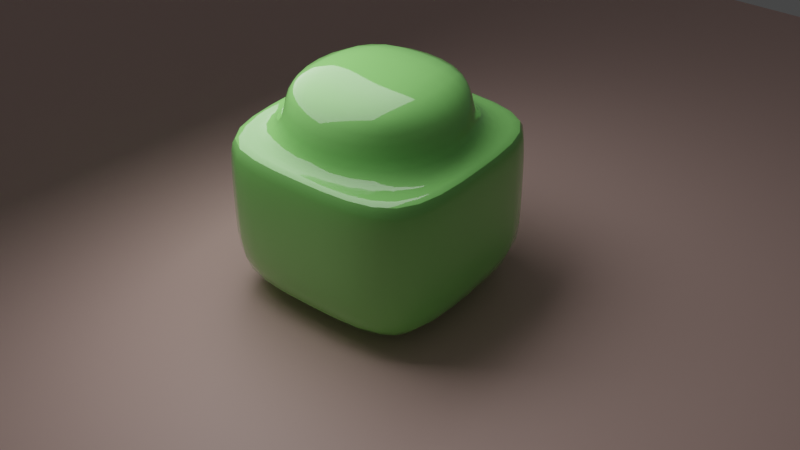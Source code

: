 # Source: lego.blend  (saved by Blender 3.2.14; exported with 4.5.12 LTS)
import bpy
from mathutils import Matrix  # noqa: F401  (used for matrix-valued properties, if any)

bpy.ops.wm.read_factory_settings(use_empty=True)
scene = bpy.context.scene
scene.name = 'Scene'

# ---- collections
col_collection = bpy.data.collections.new('Collection'); scene.collection.children.link(col_collection)

# ---- materials (node trees are filled in below, after node groups)
mat_lego1 = bpy.data.materials.new('lego1')
mat_lego_001 = bpy.data.materials.new('lego.001')

# ---- node groups
ng_auto_smooth = bpy.data.node_groups.new('Auto Smooth', 'GeometryNodeTree')
_s = ng_auto_smooth.interface.new_socket(name='Geometry', in_out='OUTPUT', socket_type='NodeSocketGeometry')
_s = ng_auto_smooth.interface.new_socket(name='Geometry', in_out='INPUT', socket_type='NodeSocketGeometry')
_s = ng_auto_smooth.interface.new_socket(name='Angle', in_out='INPUT', socket_type='NodeSocketFloat')
_s.subtype = 'ANGLE'
_s.min_value = 0.0
_s.max_value = 3.142
ng_auto_smooth.is_modifier = True
_N = ng_auto_smooth.nodes; _L = ng_auto_smooth.links
n0 = _N.new('NodeGroupOutput'); n0.name = 'Group Output'; n0.location = (480, -100)
n1 = _N.new('NodeGroupInput'); n1.name = 'Group Input'; n1.location = (-420, -300)
n2 = _N.new('NodeGroupInput'); n2.name = 'Group Input.001'; n2.location = (-60, -100)
n3 = _N.new('GeometryNodeSetShadeSmooth'); n3.name = 'Set Shade Smooth'; n3.location = (120, -100)
n3.domain = 'EDGE'
n4 = _N.new('GeometryNodeSetShadeSmooth'); n4.name = 'Set Shade Smooth.001'; n4.location = (300, -100)
n5 = _N.new('GeometryNodeInputMeshEdgeAngle'); n5.name = 'Edge Angle'; n5.location = (-420, -220)
n6 = _N.new('GeometryNodeInputEdgeSmooth'); n6.name = 'Is Edge Smooth'; n6.location = (-60, -160)
n7 = _N.new('GeometryNodeInputShadeSmooth'); n7.name = 'Is Face Smooth'; n7.location = (-240, -340)
n8 = _N.new('FunctionNodeBooleanMath'); n8.name = 'Boolean Math'; n8.location = (-60, -220)
n9 = _N.new('FunctionNodeCompare'); n9.name = 'Compare'; n9.location = (-240, -180)
n9.operation = 'LESS_EQUAL'
_L.new(n5.outputs[0], n9.inputs[0])
_L.new(n4.outputs[0], n0.inputs[0])
_L.new(n1.outputs[1], n9.inputs[1])
_L.new(n9.outputs[0], n8.inputs[0])
_L.new(n7.outputs[0], n8.inputs[1])
_L.new(n2.outputs[0], n3.inputs[0])
_L.new(n6.outputs[0], n3.inputs[1])
_L.new(n3.outputs[0], n4.inputs[0])
_L.new(n8.outputs[0], n3.inputs[2])
n0.is_active_output = True

# ---- material node trees
mat_lego1.use_nodes = True; mat_lego1.node_tree.nodes.clear()
_N = mat_lego1.node_tree.nodes; _L = mat_lego1.node_tree.links
n0 = _N.new('ShaderNodeBsdfPrincipled'); n0.name = 'Principled BSDF'; n0.location = (10, 300)
n0.distribution = 'GGX'
n0.subsurface_method = 'RANDOM_WALK_SKIN'
n0.inputs[0].default_value = (0.2904, 0.8, 0.1943, 1.0)
n0.inputs[2].default_value = 0.0443
n0.inputs[3].default_value = 1.45
n0.inputs[11].default_value = 1.047
n0.inputs[13].default_value = 0.8544
n0.inputs[27].default_value = (0.0, 0.0, 0.0, 1.0)
n0.inputs[28].default_value = 1.0
n1 = _N.new('ShaderNodeOutputMaterial'); n1.name = 'Material Output'; n1.location = (300, 300)
_L.new(n0.outputs[0], n1.inputs[0])
n1.is_active_output = True
mat_lego_001.use_nodes = True; mat_lego_001.node_tree.nodes.clear()
_N = mat_lego_001.node_tree.nodes; _L = mat_lego_001.node_tree.links
n0 = _N.new('ShaderNodeBsdfPrincipled'); n0.name = 'Principled BSDF'; n0.location = (10, 300)
n0.distribution = 'GGX'
n0.subsurface_method = 'RANDOM_WALK_SKIN'
n0.inputs[0].default_value = (0.8, 0.5513, 0.4969, 1.0)
n0.inputs[3].default_value = 1.45
n0.inputs[27].default_value = (0.0, 0.0, 0.0, 1.0)
n0.inputs[28].default_value = 1.0
n1 = _N.new('ShaderNodeOutputMaterial'); n1.name = 'Material Output'; n1.location = (300, 300)
_L.new(n0.outputs[0], n1.inputs[0])
n1.is_active_output = True

# ---- world
world_world = bpy.data.worlds.new('World'); scene.world = world_world
world_world.use_nodes = True; world_world.node_tree.nodes.clear()
_N = world_world.node_tree.nodes; _L = world_world.node_tree.links
n0 = _N.new('ShaderNodeOutputWorld'); n0.name = 'World Output'; n0.location = (300, 300)
n1 = _N.new('ShaderNodeBackground'); n1.name = 'Background'; n1.location = (10, 300)
n1.inputs[0].default_value = (0.05088, 0.05088, 0.05088, 1.0)
_L.new(n1.outputs[0], n0.inputs[0])
n0.is_active_output = True
world_world.color = (0.05088, 0.05088, 0.05088)
world_world.use_sun_shadow = False
world_world.sun_shadow_jitter_overblur = 0.0

# ---- cameras
cam_camera_001 = bpy.data.cameras.new('Camera.001')

# ---- lights
light_area_001 = bpy.data.lights.new('Area.001', 'AREA')
light_area_001.transmission_factor = 0.0
light_area_001.energy = 1571.0
light_area_001.shadow_soft_size = 1.475
light_area_001.shadow_maximum_resolution = 0.006
light_area_001.use_absolute_resolution = True
light_area_001.size = 1.475
light_area_001.size_y = 1.0

# ---- meshes
me_cube_001 = bpy.data.meshes.new('Cube.001')
me_cube_001.from_pydata([(-4.977, -4.977, -3.5), (-2.859, -2.859, 3.5), (-4.977, 4.977, -3.5), (-2.859, 2.859, 3.5), (4.977, -4.977, -3.5), (2.859, -2.859, 3.5), (4.977, 4.977, -3.5), (2.859, 2.859, 3.5), (-4.977, 0.0, -3.5), (-4.977, -4.977, 0.0), (-4.611, -7.098e-08, 3.5), (-4.977, 4.977, 0.0), (0.0, 4.977, -3.5), (0.0, 4.611, 3.5), (4.977, 4.977, 0.0), (4.977, 0.0, -3.5), (4.611, -7.098e-08, 3.5), (4.977, -4.977, 0.0), (0.0, -4.977, -3.5), (0.0, -4.611, 3.5), (0.0, 0.0, -3.5), (0.0, -4.977, 0.0), (4.977, 0.0, 0.0), (0.0, 4.977, 0.0), (-4.977, 0.0, 0.0), (-4.977, 0.0, 3.5), (-4.977, 4.977, 3.5), (0.0, 4.977, 3.5), (4.977, 4.977, 3.5), (4.977, 0.0, 3.5), (4.977, -4.977, 3.5), (0.0, -4.977, 3.5), (-4.977, -4.977, 3.5), (-4.044, -2.547e-07, 3.5), (-4.611, 4.611, 3.5), (-1.532e-07, 4.044, 3.5), (4.611, 4.611, 3.5), (4.044, 9.876e-08, 3.5), (4.611, -4.611, 3.5), (2.003e-07, -4.044, 3.5), (-4.611, -4.611, 3.5), (2.356e-08, -7.799e-08, 5.992), (2.003e-07, -4.044, 5.992), (-1.532e-07, 4.044, 5.992), (4.044, 9.876e-08, 5.992), (-4.044, -2.547e-07, 5.992), (-2.859, 2.859, 5.992), (2.859, 2.859, 5.992), (2.859, -2.859, 5.992), (-2.859, -2.859, 5.992)], [], [(24, 25, 26, 11), (23, 27, 28, 14), (22, 29, 30, 17), (21, 31, 32, 9), (20, 15, 4, 18), (7, 35, 43, 47), (1, 39, 42, 49), (35, 3, 46, 43), (39, 5, 48, 42), (8, 20, 18, 0), (2, 12, 20, 8), (12, 6, 15, 20), (18, 21, 9, 0), (4, 17, 21, 18), (17, 30, 31, 21), (15, 22, 17, 4), (6, 14, 22, 15), (14, 28, 29, 22), (12, 23, 14, 6), (2, 11, 23, 12), (11, 26, 27, 23), (8, 24, 11, 2), (0, 9, 24, 8), (9, 32, 25, 24), (10, 34, 26, 25), (13, 36, 28, 27), (16, 38, 30, 29), (19, 40, 32, 31), (40, 10, 25, 32), (34, 13, 27, 26), (36, 16, 29, 28), (38, 19, 31, 30), (33, 3, 34, 10), (35, 7, 36, 13), (37, 5, 38, 16), (39, 1, 40, 19), (1, 33, 10, 40), (3, 35, 13, 34), (7, 37, 16, 36), (5, 39, 19, 38), (41, 45, 49, 42), (44, 41, 42, 48), (47, 43, 41, 44), (43, 46, 45, 41), (37, 7, 47, 44), (33, 1, 49, 45), (5, 37, 44, 48), (3, 33, 45, 46)])
me_cube_001.polygons.foreach_set('use_smooth', [True] * 48)
_uv = me_cube_001.uv_layers.new(name='UVMap')
_uv.uv.foreach_set('vector', [0.5, 0.125, 0.625, 0.125, 0.625, 0.25, 0.5, 0.25, 0.5, 0.375, 0.625, 0.375, 0.625, 0.5, 0.5, 0.5, 0.5, 0.625, 0.625, 0.625, 0.625, 0.75, 0.5, 0.75, 0.5, 0.875, 0.625, 0.875, 0.625, 1.0, 0.5, 1.0, 0.25, 0.625, 0.375, 0.625, 0.375, 0.75, 0.25, 0.75, 0.691, 0.566, 0.75, 0.566, 0.75, 0.566, 0.691, 0.566, 0.809, 0.684, 0.75, 0.684, 0.75, 0.684, 0.809, 0.684, 0.75, 0.566, 0.809, 0.566, 0.809, 0.566, 0.75, 0.566, 0.75, 0.684, 0.691, 0.684, 0.691, 0.684, 0.75, 0.684, 0.125, 0.625, 0.25, 0.625, 0.25, 0.75, 0.125, 0.75, 0.125, 0.5, 0.25, 0.5, 0.25, 0.625, 0.125, 0.625, 0.25, 0.5, 0.375, 0.5, 0.375, 0.625, 0.25, 0.625, 0.375, 0.875, 0.5, 0.875, 0.5, 1.0, 0.375, 1.0, 0.375, 0.75, 0.5, 0.75, 0.5, 0.875, 0.375, 0.875, 0.5, 0.75, 0.625, 0.75, 0.625, 0.875, 0.5, 0.875, 0.375, 0.625, 0.5, 0.625, 0.5, 0.75, 0.375, 0.75, 0.375, 0.5, 0.5, 0.5, 0.5, 0.625, 0.375, 0.625, 0.5, 0.5, 0.625, 0.5, 0.625, 0.625, 0.5, 0.625, 0.375, 0.375, 0.5, 0.375, 0.5, 0.5, 0.375, 0.5, 0.375, 0.25, 0.5, 0.25, 0.5, 0.375, 0.375, 0.375, 0.5, 0.25, 0.625, 0.25, 0.625, 0.375, 0.5, 0.375, 0.375, 0.125, 0.5, 0.125, 0.5, 0.25, 0.375, 0.25, 0.375, 0.0, 0.5, 0.0, 0.5, 0.125, 0.375, 0.125, 0.5, 0.0, 0.625, 0.0, 0.625, 0.125, 0.5, 0.125, 0.8392, 0.625, 0.8392, 0.5358, 0.875, 0.5, 0.875, 0.625, 0.75, 0.5358, 0.6608, 0.5358, 0.625, 0.5, 0.75, 0.5, 0.6608, 0.625, 0.6608, 0.7142, 0.625, 0.75, 0.625, 0.625, 0.75, 0.7142, 0.8392, 0.7142, 0.875, 0.75, 0.75, 0.75, 0.8392, 0.7142, 0.8392, 0.625, 0.875, 0.625, 0.875, 0.75, 0.8392, 0.5358, 0.75, 0.5358, 0.75, 0.5, 0.875, 0.5, 0.6608, 0.5358, 0.6608, 0.625, 0.625, 0.625, 0.625, 0.5, 0.6608, 0.7142, 0.75, 0.7142, 0.75, 0.75, 0.625, 0.75, 0.809, 0.625, 0.809, 0.566, 0.8392, 0.5358, 0.8392, 0.625, 0.75, 0.566, 0.691, 0.566, 0.6608, 0.5358, 0.75, 0.5358, 0.691, 0.625, 0.691, 0.684, 0.6608, 0.7142, 0.6608, 0.625, 0.75, 0.684, 0.809, 0.684, 0.8392, 0.7142, 0.75, 0.7142, 0.809, 0.684, 0.809, 0.625, 0.8392, 0.625, 0.8392, 0.7142, 0.809, 0.566, 0.75, 0.566, 0.75, 0.5358, 0.8392, 0.5358, 0.691, 0.566, 0.691, 0.625, 0.6608, 0.625, 0.6608, 0.5358, 0.691, 0.684, 0.75, 0.684, 0.75, 0.7142, 0.6608, 0.7142, 0.75, 0.625, 0.809, 0.625, 0.809, 0.684, 0.75, 0.684, 0.691, 0.625, 0.75, 0.625, 0.75, 0.684, 0.691, 0.684, 0.691, 0.566, 0.75, 0.566, 0.75, 0.625, 0.691, 0.625, 0.75, 0.566, 0.809, 0.566, 0.809, 0.625, 0.75, 0.625, 0.691, 0.625, 0.691, 0.566, 0.691, 0.566, 0.691, 0.625, 0.809, 0.625, 0.809, 0.684, 0.809, 0.684, 0.809, 0.625, 0.691, 0.684, 0.691, 0.625, 0.691, 0.625, 0.691, 0.684, 0.809, 0.566, 0.809, 0.625, 0.809, 0.625, 0.809, 0.566])
me_cube_001.materials.append(mat_lego1)
me_cube_001.update()
me_plane = bpy.data.meshes.new('Plane')
me_plane.from_pydata([(-1.0, -1.0, 0.0), (1.0, -1.0, 0.0), (-1.0, 1.0, 0.0), (1.0, 1.0, 0.0)], [], [(0, 1, 3, 2)])
_uv = me_plane.uv_layers.new(name='UVMap')
_uv.uv.foreach_set('vector', [0.0, 0.0, 1.0, 0.0, 1.0, 1.0, 0.0, 1.0])
me_plane.materials.append(mat_lego_001)
me_plane.update()

# ---- objects
ob_cube = bpy.data.objects.new('Cube', me_cube_001)
ob_camera = bpy.data.objects.new('Camera', cam_camera_001)
ob_plane = bpy.data.objects.new('Plane', me_plane)
ob_area = bpy.data.objects.new('Area', light_area_001)

# ---- transforms, parenting, visibility, modifiers, constraints
ob_cube.location = (-2.104, -2.197, 6.964)
_m = ob_cube.modifiers.new('Bevel', 'BEVEL')
_m.width = 0.202
_m.width_pct = 0.202
_m.segments = 5
_m.limit_method = 'WEIGHT'
_m.angle_limit = 1.047
_m = ob_cube.modifiers.new('Subdivision', 'SUBSURF')
_m.levels = 2
_m = ob_cube.modifiers.new('Auto Smooth', 'NODES')
_m.node_group = ng_auto_smooth
_gi = [s.identifier for s in ng_auto_smooth.interface.items_tree if s.item_type == 'SOCKET' and s.in_out == 'INPUT']
_m[_gi[1]] = 0.5236  # Angle
ob_camera.location = (-26.14, 27.24, 31.89)
ob_camera.rotation_euler = (0.9704, 1.389e-06, -2.478)
ob_camera.scale = (1.0, 1.0, 1.0)
ob_plane.location = (0.0, 0.0, 3.389)
ob_plane.scale = (39.07, 39.07, 39.07)
ob_area.location = (1.531, 0.0, 19.48)
ob_area.rotation_euler = (0.4755, 0.7906, 0.5143)
ob_area.scale = (10.07, 10.07, 10.07)

# ---- collection membership
col_collection.objects.link(ob_cube)
col_collection.objects.link(ob_camera)
col_collection.objects.link(ob_plane)
col_collection.objects.link(ob_area)

# ---- scene / render settings (as saved in the file)
scene.camera = ob_camera
scene.frame_start = 1; scene.frame_end = 250; scene.frame_set(1)
scene.render.engine = 'CYCLES'
scene.cycles.sampling_pattern = 'TABULATED_SOBOL'
scene.cycles.adaptive_threshold = 0.46
scene.cycles.use_light_tree = False
scene.view_settings.view_transform = 'Filmic'
bpy.context.view_layer.update()
